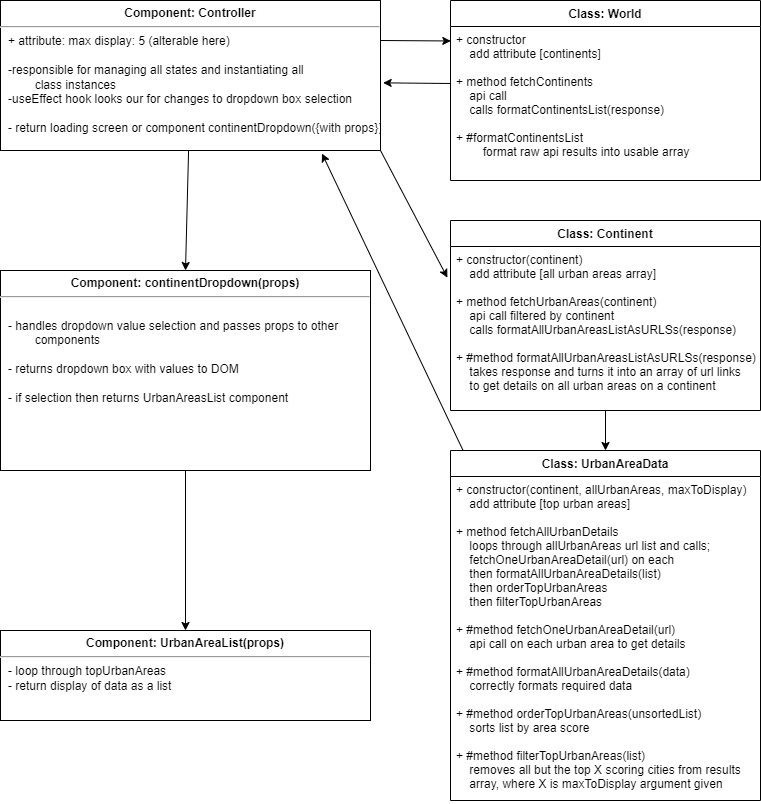

The diagram above was exported from draw.io. Its source (the exported page's mxGraphModel, read from the mxfile embedded in the PNG):
<mxGraphModel dx="633" dy="489" grid="1" gridSize="10" guides="1" tooltips="1" connect="1" arrows="1" fold="1" page="1" pageScale="1" pageWidth="850" pageHeight="1100" math="0" shadow="0">
  <root>
    <mxCell id="0" />
    <mxCell id="1" parent="0" />
    <mxCell id="30" style="edgeStyle=none;html=1;entryX=0.5;entryY=0;entryDx=0;entryDy=0;" parent="1" source="2" target="14" edge="1">
      <mxGeometry relative="1" as="geometry" />
    </mxCell>
    <mxCell id="32" style="edgeStyle=none;html=1;entryX=0.001;entryY=0.094;entryDx=0;entryDy=0;entryPerimeter=0;" parent="1" target="21" edge="1">
      <mxGeometry relative="1" as="geometry">
        <mxPoint x="400" y="60" as="sourcePoint" />
      </mxGeometry>
    </mxCell>
    <mxCell id="45" style="edgeStyle=none;html=1;entryX=-0.01;entryY=0.19;entryDx=0;entryDy=0;entryPerimeter=0;exitX=1;exitY=1;exitDx=0;exitDy=0;" parent="1" source="2" target="7" edge="1">
      <mxGeometry relative="1" as="geometry" />
    </mxCell>
    <mxCell id="2" value="&lt;p style=&quot;margin:0px;margin-top:6px;text-align:center;&quot;&gt;&lt;b&gt;Component: Controller&lt;/b&gt;&lt;/p&gt;&lt;hr&gt;&lt;p style=&quot;margin:0px;margin-left:8px;&quot;&gt;+ attribute: max display: 5 (alterable here)&lt;/p&gt;&lt;p style=&quot;margin:0px;margin-left:8px;&quot;&gt;&lt;br&gt;&lt;/p&gt;&lt;p style=&quot;margin:0px;margin-left:8px;&quot;&gt;-responsible for managing all states and instantiating all&lt;/p&gt;&lt;p style=&quot;margin:0px;margin-left:8px;&quot;&gt;&lt;span style=&quot;white-space: pre;&quot;&gt;&#09;&lt;/span&gt;class instances&lt;br&gt;&lt;/p&gt;&lt;p style=&quot;margin:0px;margin-left:8px;&quot;&gt;-useEffect hook looks our for changes to dropdown box selection&lt;/p&gt;&lt;p style=&quot;margin:0px;margin-left:8px;&quot;&gt;&lt;br&gt;&lt;/p&gt;&lt;p style=&quot;margin:0px;margin-left:8px;&quot;&gt;&lt;span style=&quot;background-color: initial;&quot;&gt;- return loading screen or component continentDropdown(&lt;/span&gt;&lt;span style=&quot;background-color: initial;&quot;&gt;{with props})&amp;nbsp;&lt;/span&gt;&lt;/p&gt;" style="align=left;overflow=fill;html=1;dropTarget=0;" parent="1" vertex="1">
      <mxGeometry x="20" y="20" width="380" height="150" as="geometry" />
    </mxCell>
    <mxCell id="44" style="edgeStyle=none;html=1;" parent="1" source="4" target="8" edge="1">
      <mxGeometry relative="1" as="geometry" />
    </mxCell>
    <mxCell id="4" value="Class: Continent" style="swimlane;fontStyle=1;align=center;verticalAlign=top;childLayout=stackLayout;horizontal=1;startSize=26;horizontalStack=0;resizeParent=1;resizeParentMax=0;resizeLast=0;collapsible=1;marginBottom=0;fillColor=#FFFFFF;" parent="1" vertex="1">
      <mxGeometry x="470" y="240" width="310" height="190" as="geometry" />
    </mxCell>
    <mxCell id="7" value="+ constructor(continent)&#10;    add attribute [all urban areas array]&#10;&#10;+ method fetchUrbanAreas(continent)&#10;    api call filtered by continent&#10;    calls formatAllUrbanAreasListAsURLSs(response)&#10;&#10;+ #method formatAllUrbanAreasListAsURLSs(response)&#10;    takes response and turns it into an array of url links&#10;    to get details on all urban areas on a continent&#10;" style="text;strokeColor=none;fillColor=none;align=left;verticalAlign=top;spacingLeft=4;spacingRight=4;overflow=hidden;rotatable=0;points=[[0,0.5],[1,0.5]];portConstraint=eastwest;" parent="4" vertex="1">
      <mxGeometry y="26" width="310" height="164" as="geometry" />
    </mxCell>
    <mxCell id="42" style="edgeStyle=none;html=1;entryX=0.846;entryY=1.02;entryDx=0;entryDy=0;entryPerimeter=0;exitX=0.04;exitY=-0.001;exitDx=0;exitDy=0;exitPerimeter=0;" parent="1" source="8" target="2" edge="1">
      <mxGeometry relative="1" as="geometry" />
    </mxCell>
    <mxCell id="8" value="Class: UrbanAreaData" style="swimlane;fontStyle=1;align=center;verticalAlign=top;childLayout=stackLayout;horizontal=1;startSize=26;horizontalStack=0;resizeParent=1;resizeParentMax=0;resizeLast=0;collapsible=1;marginBottom=0;fillColor=#FFFFFF;" parent="1" vertex="1">
      <mxGeometry x="470" y="470" width="310" height="350" as="geometry" />
    </mxCell>
    <mxCell id="9" value="+ constructor(continent, allUrbanAreas, maxToDisplay)&#10;    add attribute [top urban areas]&#10;&#10;+ method fetchAllUrbanDetails&#10;    loops through allUrbanAreas url list and calls; &#10;    fetchOneUrbanAreaDetail(url) on each&#10;    then formatAllUrbanAreaDetails(list)&#10;    then orderTopUrbanAreas&#10;    then filterTopUrbanAreas&#10;&#10;+ #method fetchOneUrbanAreaDetail(url)&#10;    api call on each urban area to get details&#10;&#10;+ #method formatAllUrbanAreaDetails(data)&#10;    correctly formats required data&#10;&#10;+ #method orderTopUrbanAreas(unsortedList)&#10;    sorts list by area score&#10;&#10;+ #method filterTopUrbanAreas(list)&#10;    removes all but the top X scoring cities from results&#10;    array, where X is maxToDisplay argument given" style="text;strokeColor=none;fillColor=none;align=left;verticalAlign=top;spacingLeft=4;spacingRight=4;overflow=hidden;rotatable=0;points=[[0,0.5],[1,0.5]];portConstraint=eastwest;" parent="8" vertex="1">
      <mxGeometry y="26" width="310" height="324" as="geometry" />
    </mxCell>
    <mxCell id="41" style="edgeStyle=none;html=1;entryX=0.5;entryY=0;entryDx=0;entryDy=0;" parent="1" source="14" target="40" edge="1">
      <mxGeometry relative="1" as="geometry" />
    </mxCell>
    <mxCell id="14" value="&lt;p style=&quot;margin:0px;margin-top:6px;text-align:center;&quot;&gt;&lt;b&gt;Component: continentDropdown(props)&lt;/b&gt;&lt;/p&gt;&lt;hr&gt;&lt;p style=&quot;margin:0px;margin-left:8px;&quot;&gt;&lt;br&gt;&lt;/p&gt;&lt;p style=&quot;margin:0px;margin-left:8px;&quot;&gt;- handles dropdown value selection and passes props to other&lt;/p&gt;&lt;p style=&quot;margin:0px;margin-left:8px;&quot;&gt;&lt;span style=&quot;white-space: pre;&quot;&gt;&#09;&lt;/span&gt;components&lt;br&gt;&lt;/p&gt;&lt;p style=&quot;margin:0px;margin-left:8px;&quot;&gt;&lt;br&gt;&lt;/p&gt;&lt;p style=&quot;margin:0px;margin-left:8px;&quot;&gt;- returns dropdown box with values to DOM&lt;/p&gt;&lt;p style=&quot;margin:0px;margin-left:8px;&quot;&gt;&lt;br&gt;&lt;/p&gt;&lt;p style=&quot;margin:0px;margin-left:8px;&quot;&gt;- if selection then returns UrbanAreasList component&lt;/p&gt;" style="align=left;overflow=fill;html=1;dropTarget=0;" parent="1" vertex="1">
      <mxGeometry x="20" y="290" width="370" height="200" as="geometry" />
    </mxCell>
    <mxCell id="20" value="Class: World" style="swimlane;fontStyle=1;align=center;verticalAlign=top;childLayout=stackLayout;horizontal=1;startSize=26;horizontalStack=0;resizeParent=1;resizeParentMax=0;resizeLast=0;collapsible=1;marginBottom=0;shadow=0;fillColor=#FFFFFF;" parent="1" vertex="1">
      <mxGeometry x="470" y="20" width="310" height="180" as="geometry">
        <mxRectangle x="450" y="20" width="110" height="30" as="alternateBounds" />
      </mxGeometry>
    </mxCell>
    <mxCell id="21" value="+ constructor &#10;    add attribute [continents]&#10;&#10;+ method fetchContinents&#10;    api call&#10;    calls formatContinentsList(response)&#10;&#10;+ #formatContinentsList&#10;        format raw api results into usable array&#10;" style="text;strokeColor=none;fillColor=none;align=left;verticalAlign=top;spacingLeft=4;spacingRight=4;overflow=hidden;rotatable=0;points=[[0,0.5],[1,0.5]];portConstraint=eastwest;" parent="20" vertex="1">
      <mxGeometry y="26" width="310" height="154" as="geometry" />
    </mxCell>
    <mxCell id="33" style="edgeStyle=none;html=1;entryX=1.007;entryY=0.549;entryDx=0;entryDy=0;entryPerimeter=0;" parent="1" target="2" edge="1">
      <mxGeometry relative="1" as="geometry">
        <mxPoint x="470" y="103" as="sourcePoint" />
      </mxGeometry>
    </mxCell>
    <mxCell id="40" value="&lt;p style=&quot;margin:0px;margin-top:6px;text-align:center;&quot;&gt;&lt;b&gt;Component: UrbanAreaList(props)&lt;/b&gt;&lt;/p&gt;&lt;hr&gt;&lt;p style=&quot;margin:0px;margin-left:8px;&quot;&gt;- loop through topUrbanAreas&lt;/p&gt;&lt;p style=&quot;margin:0px;margin-left:8px;&quot;&gt;- return display of data as a list&lt;/p&gt;" style="align=left;overflow=fill;html=1;dropTarget=0;" parent="1" vertex="1">
      <mxGeometry x="20" y="650" width="370" height="90" as="geometry" />
    </mxCell>
  </root>
</mxGraphModel>